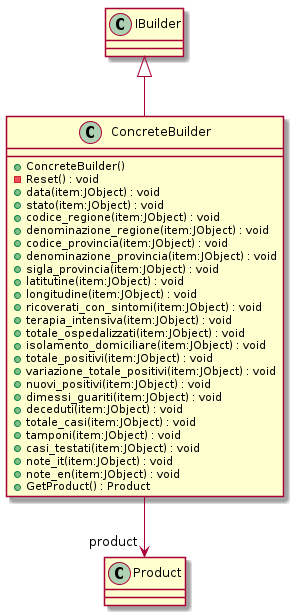

The diagram above was rendered by PlantUML. Its source (embedded in the PNG):
@startuml
class ConcreteBuilder {
    + ConcreteBuilder()
    - Reset() : void
    + data(item:JObject) : void
    + stato(item:JObject) : void
    + codice_regione(item:JObject) : void
    + denominazione_regione(item:JObject) : void
    + codice_provincia(item:JObject) : void
    + denominazione_provincia(item:JObject) : void
    + sigla_provincia(item:JObject) : void
    + latitutine(item:JObject) : void
    + longitudine(item:JObject) : void
    + ricoverati_con_sintomi(item:JObject) : void
    + terapia_intensiva(item:JObject) : void
    + totale_ospedalizzati(item:JObject) : void
    + isolamento_domiciliare(item:JObject) : void
    + totale_positivi(item:JObject) : void
    + variazione_totale_positivi(item:JObject) : void
    + nuovi_positivi(item:JObject) : void
    + dimessi_guariti(item:JObject) : void
    + deceduti(item:JObject) : void
    + totale_casi(item:JObject) : void
    + tamponi(item:JObject) : void
    + casi_testati(item:JObject) : void
    + note_it(item:JObject) : void
    + note_en(item:JObject) : void
    + GetProduct() : Product
}
IBuilder <|-- ConcreteBuilder
ConcreteBuilder --> "product" Product
@enduml